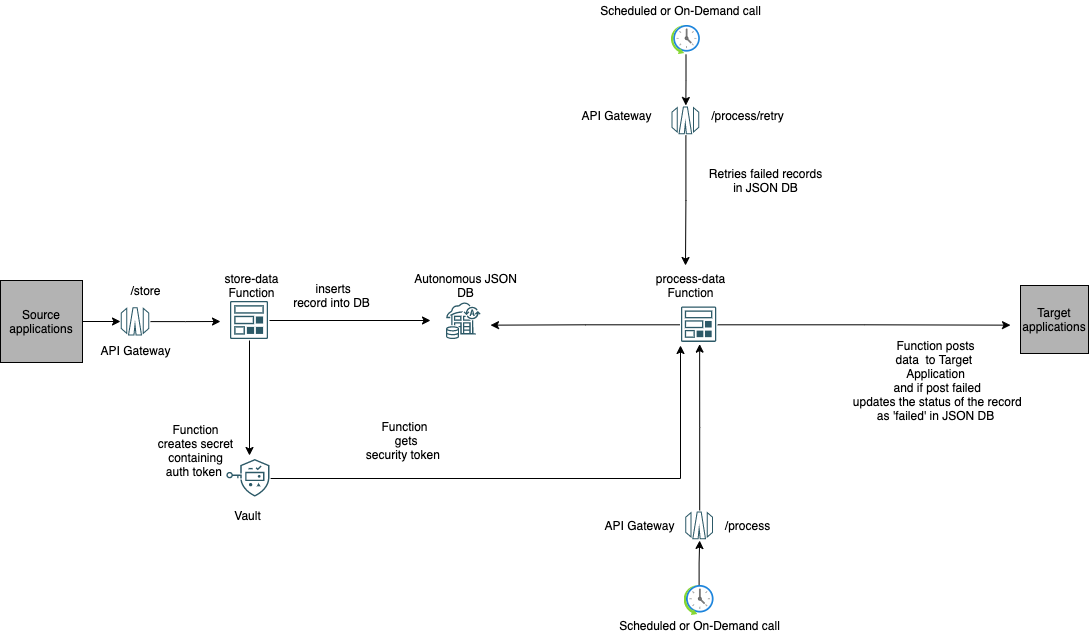

The diagram above was exported from draw.io. Its source (the exported page's mxGraphModel, read from the mxfile embedded in the PNG):
<mxGraphModel dx="1186" dy="629" grid="1" gridSize="10" guides="1" tooltips="1" connect="1" arrows="1" fold="1" page="1" pageScale="1" pageWidth="827" pageHeight="1169" math="0" shadow="0">
  <root>
    <mxCell id="0" />
    <mxCell id="1" parent="0" />
    <mxCell id="xcOMW1YVCQS8Zj_SlWRj-28" style="edgeStyle=orthogonalEdgeStyle;rounded=0;orthogonalLoop=1;jettySize=auto;html=1;" parent="1" source="HDZbNMev7NOUM8NfjmBA-16" edge="1">
      <mxGeometry relative="1" as="geometry">
        <mxPoint x="230" y="366.0050000000001" as="targetPoint" />
      </mxGeometry>
    </mxCell>
    <mxCell id="HDZbNMev7NOUM8NfjmBA-16" value="" style="shape=image;verticalLabelPosition=bottom;verticalAlign=top;imageAspect=0;aspect=fixed;image=data:image/svg+xml,(base64 omitted: 3044 chars)" parent="1" vertex="1">
      <mxGeometry x="130" y="350.65000000000003" width="30" height="30.71" as="geometry" />
    </mxCell>
    <mxCell id="xcOMW1YVCQS8Zj_SlWRj-5" style="edgeStyle=orthogonalEdgeStyle;rounded=0;orthogonalLoop=1;jettySize=auto;html=1;" parent="1" source="HDZbNMev7NOUM8NfjmBA-18" edge="1">
      <mxGeometry relative="1" as="geometry">
        <mxPoint x="440" y="365" as="targetPoint" />
      </mxGeometry>
    </mxCell>
    <mxCell id="xcOMW1YVCQS8Zj_SlWRj-34" style="edgeStyle=orthogonalEdgeStyle;rounded=0;orthogonalLoop=1;jettySize=auto;html=1;" parent="1" source="HDZbNMev7NOUM8NfjmBA-18" edge="1">
      <mxGeometry relative="1" as="geometry">
        <mxPoint x="259" y="500" as="targetPoint" />
      </mxGeometry>
    </mxCell>
    <mxCell id="HDZbNMev7NOUM8NfjmBA-18" value="" style="shape=image;verticalLabelPosition=bottom;verticalAlign=top;imageAspect=0;aspect=fixed;image=data:image/svg+xml,(base64 omitted: 3240 chars)" parent="1" vertex="1">
      <mxGeometry x="239" y="345" width="40" height="40" as="geometry" />
    </mxCell>
    <mxCell id="HDZbNMev7NOUM8NfjmBA-28" value="API Gateway" style="text;html=1;align=center;verticalAlign=middle;resizable=0;points=[];autosize=1;strokeColor=none;fillColor=none;" parent="1" vertex="1">
      <mxGeometry x="100" y="385" width="90" height="20" as="geometry" />
    </mxCell>
    <mxCell id="HDZbNMev7NOUM8NfjmBA-29" value="store-data&lt;br&gt;Function" style="text;html=1;align=center;verticalAlign=middle;resizable=0;points=[];autosize=1;strokeColor=none;fillColor=none;" parent="1" vertex="1">
      <mxGeometry x="226" y="315" width="70" height="30" as="geometry" />
    </mxCell>
    <mxCell id="HDZbNMev7NOUM8NfjmBA-30" value="Autonomous JSON&lt;br&gt;DB" style="text;html=1;align=center;verticalAlign=middle;resizable=0;points=[];autosize=1;strokeColor=none;fillColor=none;" parent="1" vertex="1">
      <mxGeometry x="415" y="315" width="120" height="30" as="geometry" />
    </mxCell>
    <mxCell id="HDZbNMev7NOUM8NfjmBA-44" value="Target&lt;br&gt;applications" style="whiteSpace=wrap;html=1;aspect=fixed;fillColor=#B3B3B3;" parent="1" vertex="1">
      <mxGeometry x="1030" y="330.00000000000006" width="68" height="68" as="geometry" />
    </mxCell>
    <mxCell id="xcOMW1YVCQS8Zj_SlWRj-10" style="edgeStyle=orthogonalEdgeStyle;rounded=0;orthogonalLoop=1;jettySize=auto;html=1;" parent="1" source="HDZbNMev7NOUM8NfjmBA-45" edge="1">
      <mxGeometry relative="1" as="geometry">
        <mxPoint x="130" y="366" as="targetPoint" />
      </mxGeometry>
    </mxCell>
    <mxCell id="HDZbNMev7NOUM8NfjmBA-45" value="Source&lt;br&gt;applications" style="whiteSpace=wrap;html=1;aspect=fixed;fillColor=#B3B3B3;" parent="1" vertex="1">
      <mxGeometry x="10" y="325" width="82" height="82" as="geometry" />
    </mxCell>
    <mxCell id="HDZbNMev7NOUM8NfjmBA-103" value="Function posts&lt;br&gt;data&amp;nbsp; to Target &lt;br&gt;Application&lt;br&gt;&amp;nbsp;and if post failed&lt;br&gt;&amp;nbsp;updates the status of the record&lt;br&gt;as 'failed' in JSON DB" style="text;html=1;align=center;verticalAlign=middle;resizable=0;points=[];autosize=1;strokeColor=none;fillColor=none;" parent="1" vertex="1">
      <mxGeometry x="850" y="380" width="190" height="90" as="geometry" />
    </mxCell>
    <mxCell id="xcOMW1YVCQS8Zj_SlWRj-49" style="edgeStyle=orthogonalEdgeStyle;rounded=0;orthogonalLoop=1;jettySize=auto;html=1;" parent="1" source="HDZbNMev7NOUM8NfjmBA-119" edge="1">
      <mxGeometry relative="1" as="geometry">
        <mxPoint x="695" y="310" as="targetPoint" />
      </mxGeometry>
    </mxCell>
    <mxCell id="HDZbNMev7NOUM8NfjmBA-119" value="" style="shape=image;verticalLabelPosition=bottom;verticalAlign=top;imageAspect=0;aspect=fixed;image=data:image/svg+xml,(base64 omitted: 3044 chars)" parent="1" vertex="1">
      <mxGeometry x="680.7" y="150" width="29.3" height="30" as="geometry" />
    </mxCell>
    <mxCell id="HDZbNMev7NOUM8NfjmBA-121" value="API Gateway" style="text;html=1;align=center;verticalAlign=middle;resizable=0;points=[];autosize=1;strokeColor=none;fillColor=none;" parent="1" vertex="1">
      <mxGeometry x="580.85" y="150" width="90" height="20" as="geometry" />
    </mxCell>
    <mxCell id="2ESHuMy44DJRGeAVzmWC-1" value="&amp;nbsp;inserts&lt;br&gt;record into DB" style="text;html=1;align=center;verticalAlign=middle;resizable=0;points=[];autosize=1;strokeColor=none;fillColor=none;" parent="1" vertex="1">
      <mxGeometry x="296" y="325" width="90" height="30" as="geometry" />
    </mxCell>
    <mxCell id="xcOMW1YVCQS8Zj_SlWRj-45" style="edgeStyle=orthogonalEdgeStyle;rounded=0;orthogonalLoop=1;jettySize=auto;html=1;" parent="1" source="2ESHuMy44DJRGeAVzmWC-2" edge="1">
      <mxGeometry relative="1" as="geometry">
        <mxPoint x="500" y="369.6500000000001" as="targetPoint" />
      </mxGeometry>
    </mxCell>
    <mxCell id="xcOMW1YVCQS8Zj_SlWRj-47" style="edgeStyle=orthogonalEdgeStyle;rounded=0;orthogonalLoop=1;jettySize=auto;html=1;" parent="1" source="2ESHuMy44DJRGeAVzmWC-2" edge="1">
      <mxGeometry relative="1" as="geometry">
        <mxPoint x="1020" y="369.6500000000001" as="targetPoint" />
      </mxGeometry>
    </mxCell>
    <mxCell id="2ESHuMy44DJRGeAVzmWC-2" value="" style="shape=image;verticalLabelPosition=bottom;verticalAlign=top;imageAspect=0;aspect=fixed;image=data:image/svg+xml,(base64 omitted: 3240 chars)" parent="1" vertex="1">
      <mxGeometry x="690" y="350.65" width="37.15" height="37.15" as="geometry" />
    </mxCell>
    <mxCell id="2ESHuMy44DJRGeAVzmWC-4" value="process-data&lt;br&gt;Function" style="text;html=1;align=center;verticalAlign=middle;resizable=0;points=[];autosize=1;strokeColor=none;fillColor=none;" parent="1" vertex="1">
      <mxGeometry x="660" y="315" width="80" height="30" as="geometry" />
    </mxCell>
    <mxCell id="xcOMW1YVCQS8Zj_SlWRj-26" style="edgeStyle=orthogonalEdgeStyle;rounded=0;orthogonalLoop=1;jettySize=auto;html=1;entryX=0.5;entryY=0;entryDx=0;entryDy=0;" parent="1" source="2ESHuMy44DJRGeAVzmWC-26" target="HDZbNMev7NOUM8NfjmBA-119" edge="1">
      <mxGeometry relative="1" as="geometry" />
    </mxCell>
    <mxCell id="2ESHuMy44DJRGeAVzmWC-26" value="" style="aspect=fixed;html=1;points=[];align=center;image;fontSize=12;image=img/lib/azure2/general/Scheduler.svg;" parent="1" vertex="1">
      <mxGeometry x="680.85" y="70" width="29.15" height="29.15" as="geometry" />
    </mxCell>
    <mxCell id="2ESHuMy44DJRGeAVzmWC-27" value="Scheduled or On-Demand call" style="text;html=1;align=center;verticalAlign=middle;resizable=0;points=[];autosize=1;strokeColor=none;fillColor=none;" parent="1" vertex="1">
      <mxGeometry x="600" y="45" width="180" height="20" as="geometry" />
    </mxCell>
    <mxCell id="xcOMW1YVCQS8Zj_SlWRj-48" style="edgeStyle=orthogonalEdgeStyle;rounded=0;orthogonalLoop=1;jettySize=auto;html=1;" parent="1" source="2ESHuMy44DJRGeAVzmWC-31" edge="1">
      <mxGeometry relative="1" as="geometry">
        <mxPoint x="690" y="390" as="targetPoint" />
      </mxGeometry>
    </mxCell>
    <mxCell id="2ESHuMy44DJRGeAVzmWC-31" value="" style="shape=image;verticalLabelPosition=bottom;verticalAlign=top;imageAspect=0;aspect=fixed;image=data:image/svg+xml,(base64 omitted: 4024 chars)" parent="1" vertex="1">
      <mxGeometry x="235.36" y="503" width="44.64" height="39.89" as="geometry" />
    </mxCell>
    <mxCell id="2ESHuMy44DJRGeAVzmWC-32" value="Vault" style="text;html=1;align=center;verticalAlign=middle;resizable=0;points=[];autosize=1;strokeColor=none;fillColor=none;" parent="1" vertex="1">
      <mxGeometry x="237.17999999999998" y="550" width="40" height="20" as="geometry" />
    </mxCell>
    <mxCell id="2ESHuMy44DJRGeAVzmWC-38" value="Function&lt;span style=&quot;color: rgba(0 , 0 , 0 , 0) ; font-family: monospace ; font-size: 0px&quot;&gt;%3CmxGraphModel%3E%3Croot%3E%3CmxCell%20id%3D%220%22%2F%3E%3CmxCell%20id%3D%221%22%20parent%3D%220%22%2F%3E%3CmxCell%20id%3D%222%22%20value%3D%22Function%20posts%26lt%3Bbr%26gt%3Bsuccessful%20messages%26amp%3Bnbsp%3B%26lt%3Bbr%26gt%3B%22%20style%3D%22text%3Bhtml%3D1%3Balign%3Dcenter%3BverticalAlign%3Dmiddle%3Bresizable%3D0%3Bpoints%3D%5B%5D%3Bautosize%3D1%3BstrokeColor%3Dnone%3BfillColor%3Dnone%3B%22%20vertex%3D%221%22%20parent%3D%221%22%3E%3CmxGeometry%20x%3D%22571.02%22%20y%3D%22465%22%20width%3D%22130%22%20height%3D%2230%22%20as%3D%22geometry%22%2F%3E%3C%2FmxCell%3E%3C%2Froot%3E%3C%2FmxGraphModel%3E&lt;/span&gt;&lt;br&gt;&amp;nbsp;gets&lt;br&gt;security token&amp;nbsp;" style="text;html=1;align=center;verticalAlign=middle;resizable=0;points=[];autosize=1;strokeColor=none;fillColor=none;" parent="1" vertex="1">
      <mxGeometry x="369" y="460" width="90" height="50" as="geometry" />
    </mxCell>
    <mxCell id="2ESHuMy44DJRGeAVzmWC-41" value="Function&lt;span style=&quot;color: rgba(0 , 0 , 0 , 0) ; font-family: monospace ; font-size: 0px&quot;&gt;%3CmxGraphModel%3E%3Croot%3E%3CmxCell%20id%3D%220%22%2F%3E%3CmxCell%20id%3D%221%22%20parent%3D%220%22%2F%3E%3CmxCell%20id%3D%222%22%20value%3D%22Function%20posts%26lt%3Bbr%26gt%3Bsuccessful%20messages%26amp%3Bnbsp%3B%26lt%3Bbr%26gt%3B%22%20style%3D%22text%3Bhtml%3D1%3Balign%3Dcenter%3BverticalAlign%3Dmiddle%3Bresizable%3D0%3Bpoints%3D%5B%5D%3Bautosize%3D1%3BstrokeColor%3Dnone%3BfillColor%3Dnone%3B%22%20vertex%3D%221%22%20parent%3D%221%22%3E%3CmxGeometry%20x%3D%22571.02%22%20y%3D%22465%22%20width%3D%22130%22%20height%3D%2230%22%20as%3D%22geometry%22%2F%3E%3C%2FmxCell%3E%3C%2Froot%3E%3C%2FmxGraphModel%3E&lt;/span&gt;&lt;br&gt;&amp;nbsp;creates secret &lt;br&gt;containing&lt;br&gt;auth token&amp;nbsp;" style="text;html=1;align=center;verticalAlign=middle;resizable=0;points=[];autosize=1;strokeColor=none;fillColor=none;" parent="1" vertex="1">
      <mxGeometry x="160" y="460" width="90" height="70" as="geometry" />
    </mxCell>
    <mxCell id="xcOMW1YVCQS8Zj_SlWRj-1" value="" style="shape=image;verticalLabelPosition=bottom;verticalAlign=top;imageAspect=0;aspect=fixed;image=data:image/svg+xml,(base64 omitted: 13312 chars)" parent="1" vertex="1">
      <mxGeometry x="455" y="346.59000000000003" width="36.58" height="38.41" as="geometry" />
    </mxCell>
    <mxCell id="xcOMW1YVCQS8Zj_SlWRj-22" style="edgeStyle=orthogonalEdgeStyle;rounded=0;orthogonalLoop=1;jettySize=auto;html=1;entryX=0.5;entryY=1;entryDx=0;entryDy=0;" parent="1" source="xcOMW1YVCQS8Zj_SlWRj-18" target="xcOMW1YVCQS8Zj_SlWRj-20" edge="1">
      <mxGeometry relative="1" as="geometry" />
    </mxCell>
    <mxCell id="xcOMW1YVCQS8Zj_SlWRj-18" value="" style="aspect=fixed;html=1;points=[];align=center;image;fontSize=12;image=img/lib/azure2/general/Scheduler.svg;" parent="1" vertex="1">
      <mxGeometry x="693.5699999999999" y="630" width="30" height="30" as="geometry" />
    </mxCell>
    <mxCell id="xcOMW1YVCQS8Zj_SlWRj-19" value="Scheduled or On-Demand call" style="text;html=1;align=center;verticalAlign=middle;resizable=0;points=[];autosize=1;strokeColor=none;fillColor=none;" parent="1" vertex="1">
      <mxGeometry x="619.15" y="660" width="180" height="20" as="geometry" />
    </mxCell>
    <mxCell id="xcOMW1YVCQS8Zj_SlWRj-24" style="edgeStyle=orthogonalEdgeStyle;rounded=0;orthogonalLoop=1;jettySize=auto;html=1;" parent="1" source="xcOMW1YVCQS8Zj_SlWRj-20" edge="1">
      <mxGeometry relative="1" as="geometry">
        <mxPoint x="709.15" y="388.65" as="targetPoint" />
      </mxGeometry>
    </mxCell>
    <mxCell id="xcOMW1YVCQS8Zj_SlWRj-20" value="" style="shape=image;verticalLabelPosition=bottom;verticalAlign=top;imageAspect=0;aspect=fixed;image=data:image/svg+xml,(base64 omitted: 3044 chars)" parent="1" vertex="1">
      <mxGeometry x="694.5" y="555" width="29.3" height="30" as="geometry" />
    </mxCell>
    <mxCell id="xcOMW1YVCQS8Zj_SlWRj-50" value="/process/retry" style="text;html=1;align=center;verticalAlign=middle;resizable=0;points=[];autosize=1;strokeColor=none;fillColor=none;" parent="1" vertex="1">
      <mxGeometry x="712.15" y="150" width="90" height="20" as="geometry" />
    </mxCell>
    <mxCell id="xcOMW1YVCQS8Zj_SlWRj-51" value="/process" style="text;html=1;align=center;verticalAlign=middle;resizable=0;points=[];autosize=1;strokeColor=none;fillColor=none;" parent="1" vertex="1">
      <mxGeometry x="727.15" y="560" width="60" height="20" as="geometry" />
    </mxCell>
    <mxCell id="xcOMW1YVCQS8Zj_SlWRj-52" value="/store" style="text;html=1;align=center;verticalAlign=middle;resizable=0;points=[];autosize=1;strokeColor=none;fillColor=none;" parent="1" vertex="1">
      <mxGeometry x="130" y="325" width="50" height="20" as="geometry" />
    </mxCell>
    <mxCell id="xcOMW1YVCQS8Zj_SlWRj-53" value="Retries failed records&lt;br&gt;in JSON DB" style="text;html=1;align=center;verticalAlign=middle;resizable=0;points=[];autosize=1;strokeColor=none;fillColor=none;" parent="1" vertex="1">
      <mxGeometry x="710" y="210" width="130" height="30" as="geometry" />
    </mxCell>
    <mxCell id="BT7rpx7toW7Y5gQTV7gc-1" value="API Gateway" style="text;html=1;align=center;verticalAlign=middle;resizable=0;points=[];autosize=1;strokeColor=none;fillColor=none;" parent="1" vertex="1">
      <mxGeometry x="603.57" y="560" width="90" height="20" as="geometry" />
    </mxCell>
  </root>
</mxGraphModel>